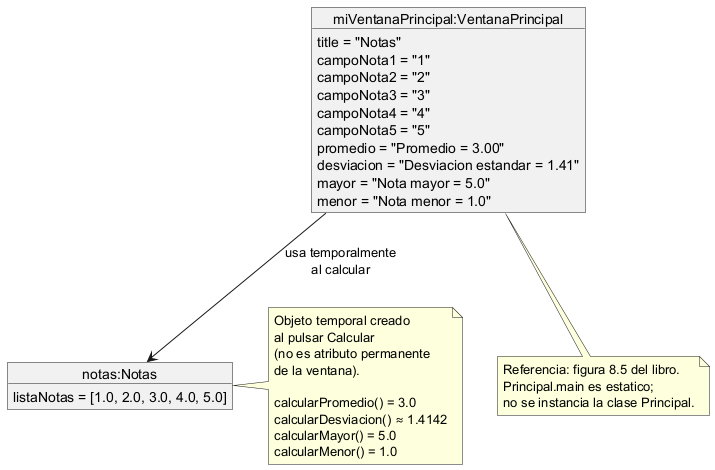

The diagram above was rendered by PlantUML. Its source (embedded in the PNG):
@startuml diagrama_objetos
skinparam shadowing false

object "miVentanaPrincipal:VentanaPrincipal" as ventana {
  title = "Notas"
  campoNota1 = "1"
  campoNota2 = "2"
  campoNota3 = "3"
  campoNota4 = "4"
  campoNota5 = "5"
  promedio = "Promedio = 3.00"
  desviacion = "Desviacion estandar = 1.41"
  mayor = "Nota mayor = 5.0"
  menor = "Nota menor = 1.0"
}

object "notas:Notas" as notas {
  listaNotas = [1.0, 2.0, 3.0, 4.0, 5.0]
}

ventana --> notas : usa temporalmente\nal calcular

note right of notas
  Objeto temporal creado
  al pulsar Calcular
  (no es atributo permanente
  de la ventana).

  calcularPromedio() = 3.0
  calcularDesviacion() ≈ 1.4142
  calcularMayor() = 5.0
  calcularMenor() = 1.0
end note

note bottom of ventana
  Referencia: figura 8.5 del libro.
  Principal.main es estatico;
  no se instancia la clase Principal.
end note

@enduml